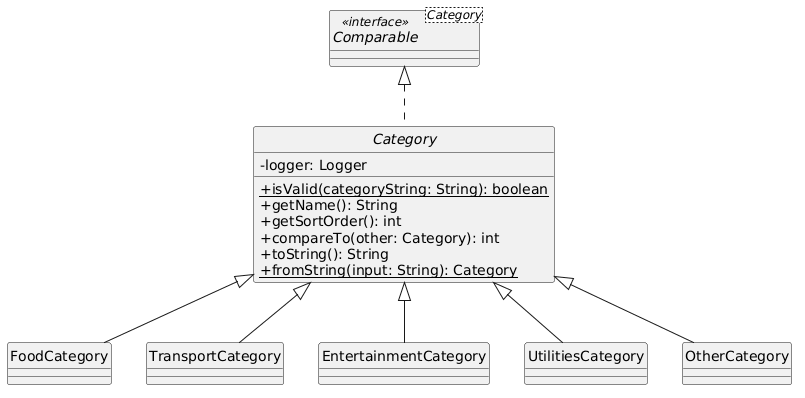

The diagram above was rendered by PlantUML. Its source (embedded in the PNG):
@startuml
skinparam classAttributeIconSize 0
hide circle
show stereotype

interface Comparable<Category> << interface >>

abstract class Category {
  -logger: Logger
  +{static} isValid(categoryString: String): boolean
  +getName(): String
  +getSortOrder(): int
  +compareTo(other: Category): int
  +toString(): String
  +{static} fromString(input: String): Category
}

class FoodCategory
class TransportCategory
class EntertainmentCategory
class UtilitiesCategory
class OtherCategory

Comparable <|.. Category

Category <|-- FoodCategory
Category <|-- TransportCategory
Category <|-- EntertainmentCategory
Category <|-- UtilitiesCategory
Category <|-- OtherCategory
@enduml